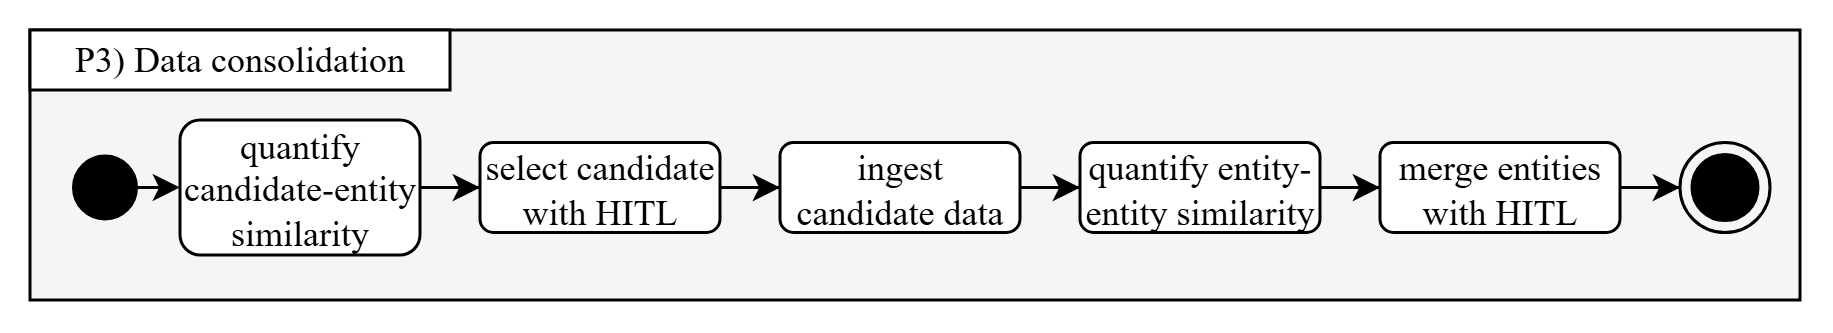

The diagram above was exported from draw.io. Its source (the exported page's mxGraphModel, read from the mxfile embedded in the PNG):
<mxGraphModel dx="740" dy="405" grid="1" gridSize="10" guides="1" tooltips="1" connect="1" arrows="1" fold="1" page="1" pageScale="1" pageWidth="827" pageHeight="1169" math="0" shadow="0">
  <root>
    <mxCell id="e7OKBh0fyg-kjncNrjqu-0" />
    <mxCell id="e7OKBh0fyg-kjncNrjqu-1" parent="e7OKBh0fyg-kjncNrjqu-0" />
    <mxCell id="e7OKBh0fyg-kjncNrjqu-2" parent="e7OKBh0fyg-kjncNrjqu-1" style="rounded=0;whiteSpace=wrap;html=1;fillColor=#f5f5f5;strokeColor=default;fontColor=#333333;fontFamily=Libertine;labelBackgroundColor=#f5f5f5;container=1;recursiveResize=0;" value="" vertex="1">
      <mxGeometry height="90" width="590" x="20" y="20" as="geometry" />
    </mxCell>
    <mxCell id="e7OKBh0fyg-kjncNrjqu-3" edge="1" parent="e7OKBh0fyg-kjncNrjqu-2" source="e7OKBh0fyg-kjncNrjqu-4" style="edgeStyle=orthogonalEdgeStyle;rounded=0;orthogonalLoop=1;jettySize=auto;html=1;fontFamily=Libertine;" target="e7OKBh0fyg-kjncNrjqu-11">
      <mxGeometry relative="1" as="geometry" />
    </mxCell>
    <mxCell id="e7OKBh0fyg-kjncNrjqu-4" parent="e7OKBh0fyg-kjncNrjqu-2" style="rounded=1;whiteSpace=wrap;html=1;fontSize=12;glass=0;strokeWidth=1;shadow=0;fontFamily=Libertine;" value="quantify candidate-entity similarity" vertex="1">
      <mxGeometry height="45" width="80" x="50" y="30" as="geometry" />
    </mxCell>
    <mxCell id="e7OKBh0fyg-kjncNrjqu-5" parent="e7OKBh0fyg-kjncNrjqu-2" style="rounded=0;whiteSpace=wrap;html=1;fontSize=12;glass=0;strokeWidth=1;shadow=0;fontFamily=Libertine;" value="P3) Data consolidation" vertex="1">
      <mxGeometry height="20" width="140" as="geometry" />
    </mxCell>
    <mxCell id="e7OKBh0fyg-kjncNrjqu-6" parent="e7OKBh0fyg-kjncNrjqu-2" style="shape=ellipse;html=1;fillColor=strokeColor;strokeWidth=2;verticalLabelPosition=bottom;verticalAlignment=top;perimeter=ellipsePerimeter;fontFamily=Libertine;strokeColor=default;" value="" vertex="1">
      <mxGeometry height="20" width="20" x="15" y="42.5" as="geometry" />
    </mxCell>
    <mxCell id="e7OKBh0fyg-kjncNrjqu-7" edge="1" parent="e7OKBh0fyg-kjncNrjqu-2" source="e7OKBh0fyg-kjncNrjqu-6" style="rounded=0;orthogonalLoop=1;jettySize=auto;html=1;fontFamily=Libertine;" target="e7OKBh0fyg-kjncNrjqu-4">
      <mxGeometry relative="1" as="geometry" />
    </mxCell>
    <mxCell id="e7OKBh0fyg-kjncNrjqu-10" edge="1" parent="e7OKBh0fyg-kjncNrjqu-2" source="4CUjwQ_K6CLLlqX1jy6_-4" style="edgeStyle=orthogonalEdgeStyle;rounded=0;orthogonalLoop=1;jettySize=auto;html=1;fontFamily=Libertine;" target="4CUjwQ_K6CLLlqX1jy6_-0">
      <mxGeometry relative="1" as="geometry">
        <mxPoint x="250" y="52.5" as="targetPoint" />
      </mxGeometry>
    </mxCell>
    <mxCell id="e7OKBh0fyg-kjncNrjqu-11" parent="e7OKBh0fyg-kjncNrjqu-2" style="rounded=1;whiteSpace=wrap;html=1;fontSize=12;glass=0;strokeWidth=1;shadow=0;fontFamily=Libertine;spacing=0;" value="select candidate with HITL" vertex="1">
      <mxGeometry height="30" width="80" x="150" y="37.5" as="geometry" />
    </mxCell>
    <mxCell id="e7OKBh0fyg-kjncNrjqu-13" edge="1" parent="e7OKBh0fyg-kjncNrjqu-2" source="4CUjwQ_K6CLLlqX1jy6_-2" style="edgeStyle=orthogonalEdgeStyle;rounded=0;orthogonalLoop=1;jettySize=auto;html=1;fontFamily=Libertine;" target="e7OKBh0fyg-kjncNrjqu-17">
      <mxGeometry relative="1" as="geometry">
        <mxPoint x="330" y="52.5" as="sourcePoint" />
      </mxGeometry>
    </mxCell>
    <mxCell id="e7OKBh0fyg-kjncNrjqu-17" parent="e7OKBh0fyg-kjncNrjqu-2" style="ellipse;html=1;shape=endState;fillColor=strokeColor;fontFamily=Libertine;" value="" vertex="1">
      <mxGeometry height="30" width="30" x="550" y="37.5" as="geometry" />
    </mxCell>
    <mxCell id="4CUjwQ_K6CLLlqX1jy6_-0" parent="e7OKBh0fyg-kjncNrjqu-2" style="rounded=1;whiteSpace=wrap;html=1;fontSize=12;glass=0;strokeWidth=1;shadow=0;fontFamily=Libertine;spacing=0;" value="quantify entity-entity similarity" vertex="1">
      <mxGeometry height="30" width="80" x="350" y="37.5" as="geometry" />
    </mxCell>
    <mxCell id="4CUjwQ_K6CLLlqX1jy6_-2" parent="e7OKBh0fyg-kjncNrjqu-2" style="rounded=1;whiteSpace=wrap;html=1;fontSize=12;glass=0;strokeWidth=1;shadow=0;fontFamily=Libertine;spacing=0;" value="merge entities with HITL" vertex="1">
      <mxGeometry height="30" width="80" x="450" y="37.5" as="geometry" />
    </mxCell>
    <mxCell id="4CUjwQ_K6CLLlqX1jy6_-3" edge="1" parent="e7OKBh0fyg-kjncNrjqu-2" source="4CUjwQ_K6CLLlqX1jy6_-0" style="edgeStyle=orthogonalEdgeStyle;rounded=0;orthogonalLoop=1;jettySize=auto;html=1;fontFamily=Libertine;" target="4CUjwQ_K6CLLlqX1jy6_-2" value="">
      <mxGeometry relative="1" as="geometry">
        <mxPoint x="350" y="73" as="sourcePoint" />
        <mxPoint x="490" y="73" as="targetPoint" />
      </mxGeometry>
    </mxCell>
    <mxCell id="4CUjwQ_K6CLLlqX1jy6_-4" parent="e7OKBh0fyg-kjncNrjqu-2" style="rounded=1;whiteSpace=wrap;html=1;fontSize=12;glass=0;strokeWidth=1;shadow=0;fontFamily=Libertine;spacing=0;" value="ingest&lt;div&gt;candidate data&lt;/div&gt;" vertex="1">
      <mxGeometry height="30" width="80" x="250" y="37.5" as="geometry" />
    </mxCell>
    <mxCell id="4CUjwQ_K6CLLlqX1jy6_-6" edge="1" parent="e7OKBh0fyg-kjncNrjqu-2" source="e7OKBh0fyg-kjncNrjqu-11" style="edgeStyle=orthogonalEdgeStyle;rounded=0;orthogonalLoop=1;jettySize=auto;html=1;fontFamily=Libertine;" target="4CUjwQ_K6CLLlqX1jy6_-4" value="">
      <mxGeometry relative="1" as="geometry">
        <mxPoint x="250" y="73" as="sourcePoint" />
        <mxPoint x="370" y="73" as="targetPoint" />
      </mxGeometry>
    </mxCell>
  </root>
</mxGraphModel>